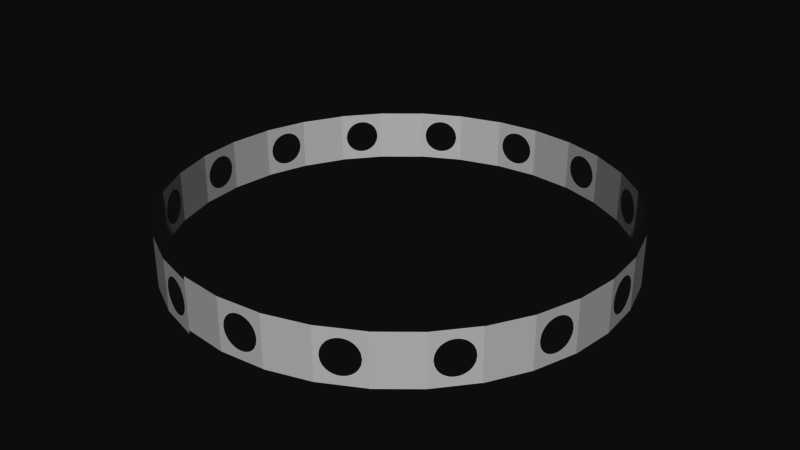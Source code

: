 # Source: test_ring_via_array.blend  (saved by Blender 2.79.0; exported with 4.5.12 LTS)
import bpy
from mathutils import Matrix  # noqa: F401  (used for matrix-valued properties, if any)

bpy.ops.wm.read_factory_settings(use_empty=True)
scene = bpy.context.scene
scene.name = 'Scene'

# ---- collections
col_collection_1 = bpy.data.collections.new('Collection 1'); scene.collection.children.link(col_collection_1)

# ---- world
world_world = bpy.data.worlds.new('World'); scene.world = world_world
world_world.color = (0.05088, 0.05088, 0.05088)
world_world.use_sun_shadow = False
world_world.sun_shadow_jitter_overblur = 0.0
world_world.cycles.sampling_method = 'MANUAL'

# ---- meshes
me_cylinder = bpy.data.meshes.new('Cylinder')
me_cylinder.from_pydata([(0.1427, -0.9859, -0.05992), (0.1427, -0.9859, 0.05992), (0.05238, -0.9948, -0.05992), (0.05238, -0.9948, 0.05992), (-0.1951, -0.9808, -0.1159), (-0.1951, -0.9808, 0.1159), (0.1951, -0.9808, 0.1159), (0.1951, -0.9808, -0.1159), (-3.258e-07, -1.0, -0.1159), (-3.258e-07, -1.0, 0.1159), (0.1723, -0.983, 1.031e-10), (0.09754, -0.9904, -0.07517), (0.09754, -0.9904, 0.07517), (0.02274, -0.9978, 1.031e-10), (0.16, -0.9842, -0.04141), (0.07105, -0.993, -0.0703), (0.124, -0.9878, 0.0703), (0.03512, -0.9965, -0.04141), (0.16, -0.9842, 0.04141), (0.124, -0.9878, -0.0703), (0.07105, -0.993, 0.0703), (0.03512, -0.9965, 0.04141), (0.1507, -0.9852, -0.05289), (0.0606, -0.994, -0.06536), (0.1345, -0.9868, 0.06536), (0.04439, -0.9956, -0.05289), (0.1686, -0.9834, 0.02356), (0.1115, -0.989, -0.07385), (0.08363, -0.9918, 0.07385), (0.02651, -0.9974, 0.02356), (0.1686, -0.9834, -0.02356), (0.08363, -0.9918, -0.07385), (0.1115, -0.989, 0.07385), (0.02651, -0.9974, -0.02356), (0.1507, -0.9852, 0.05289), (0.1345, -0.9868, -0.06536), (0.0606, -0.994, 0.06536), (0.04439, -0.9956, 0.05289)], [], [(8, 9, 5, 4), (1, 34, 18, 26, 10, 30, 14, 22, 0, 7, 6), (0, 35, 19, 27, 11, 31, 15, 23, 2, 8, 7), (3, 36, 20, 28, 12, 32, 16, 24, 1, 6, 9), (2, 25, 17, 33, 13, 29, 21, 37, 3, 9, 8)])
me_cylinder.use_remesh_preserve_volume = False
me_cylinder.use_remesh_preserve_attributes = False
me_cylinder.use_mirror_vertex_groups = False
me_cylinder.update()

# ---- objects
ob_empty = bpy.data.objects.new('Empty', None)
ob_cylinder = bpy.data.objects.new('Cylinder', me_cylinder)

# ---- transforms, parenting, visibility, modifiers, constraints
ob_empty.location = (0.0, 0.0, 0.0)
ob_empty.rotation_euler = (0.0, 0.0, 0.3927)
ob_empty.empty_image_offset = (0.0, 0.0)
ob_empty.lineart.crease_threshold = 0.0
ob_cylinder.location = (0.0, 0.0, 2.238)
ob_cylinder.lineart.crease_threshold = 0.0
_m = ob_cylinder.modifiers.new('Array', 'ARRAY')
_m.count = 16
_m.constant_offset_displace = (0.0, 0.0, 0.0)
_m.relative_offset_displace = (0.0, 0.0, 9.65)
_m.use_object_offset = True
_m.offset_object = ob_empty

# ---- collection membership
col_collection_1.objects.link(ob_empty)
col_collection_1.objects.link(ob_cylinder)

# ---- scene / render settings (as saved in the file)
scene.frame_start = 1; scene.frame_end = 250; scene.frame_set(1)
scene.render.engine = 'BLENDER_EEVEE_NEXT'
scene.render.resolution_percentage = 50
scene.render.dither_intensity = 0.0
scene.cycles.use_denoising = False
scene.cycles.samples = 128
scene.cycles.sampling_pattern = 'TABULATED_SOBOL'
scene.cycles.use_adaptive_sampling = False
scene.cycles.use_light_tree = False
scene.cycles.blur_glossy = 0.0
scene.cycles.sample_clamp_indirect = 0.0
scene.view_settings.view_transform = 'Raw'
bpy.context.view_layer.update()

# ---- added for rendering (the .blend has no active camera and no usable light): camera, sun
cam_auto = bpy.data.cameras.new('AutoCamera')
cam_auto.lens = 50.0
cam_auto.sensor_width = 36.0
cam_auto.clip_end = 1000.0
ob_auto_camera = bpy.data.objects.new('AutoCamera', cam_auto)
scene.collection.objects.link(ob_auto_camera)
ob_auto_camera.location = (2.62572, -3.15087, 4.33809)
ob_auto_camera.rotation_euler = (1.09748, -7.21219e-08, 0.694738)
scene.camera = ob_auto_camera
light_auto_sun = bpy.data.lights.new('AutoSun', 'SUN')
light_auto_sun.energy = 3.0
light_auto_sun.angle = 0.0523599
ob_auto_sun = bpy.data.objects.new('AutoSun', light_auto_sun)
scene.collection.objects.link(ob_auto_sun)
ob_auto_sun.rotation_euler = (0.872665, 0.174533, 0.523599)
bpy.context.view_layer.update()
